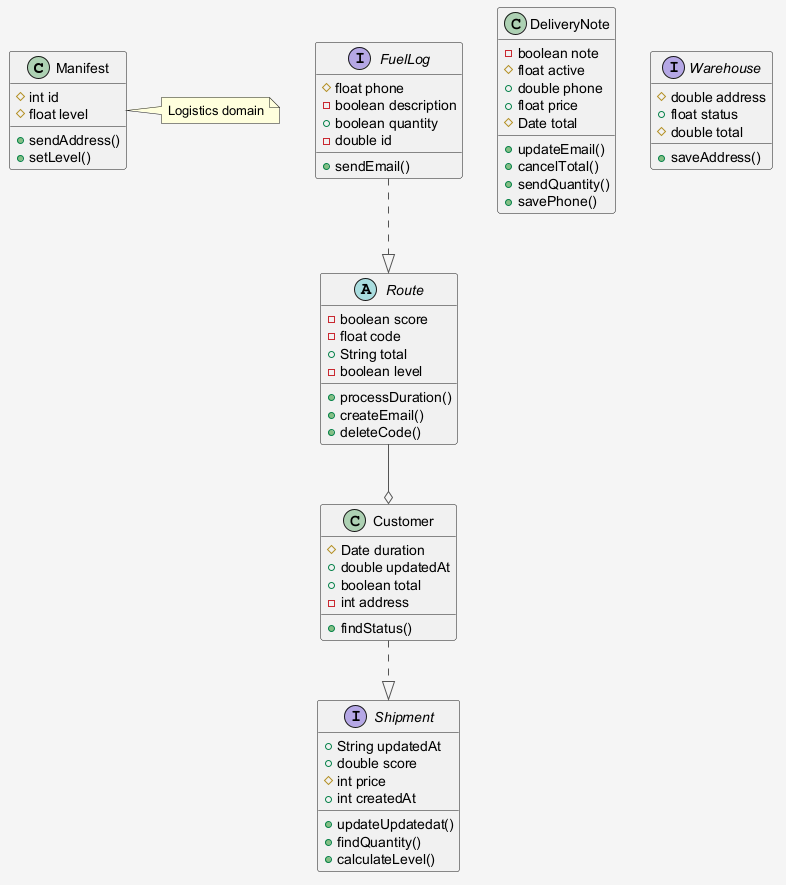

The diagram above was rendered by PlantUML. Its source (embedded in the PNG):
@startuml
skinparam shadowing false
skinparam backgroundColor #F5F5F5
skinparam ArrowColor #555555
class Manifest {
  #int id
  #float level
  +sendAddress()
  +setLevel()
}
interface Shipment {
  +String updatedAt
  +double score
  #int price
  +int createdAt
  +updateUpdatedat()
  +findQuantity()
  +calculateLevel()
}
class DeliveryNote {
  -boolean note
  #float active
  +double phone
  +float price
  #Date total
  +updateEmail()
  +cancelTotal()
  +sendQuantity()
  +savePhone()
}
interface Warehouse {
  #double address
  +float status
  #double total
  +saveAddress()
}
interface FuelLog {
  #float phone
  -boolean description
  +boolean quantity
  -double id
  +sendEmail()
}
abstract class Route {
  -boolean score
  -float code
  +String total
  -boolean level
  +processDuration()
  +createEmail()
  +deleteCode()
}
class Customer {
  #Date duration
  +double updatedAt
  +boolean total
  -int address
  +findStatus()
}
Route --o Customer
FuelLog ..|> Route
Customer ..|> Shipment
note right of Manifest : Logistics domain
@enduml